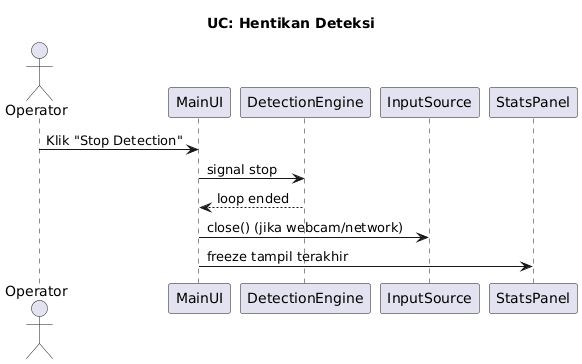

The diagram above was rendered by PlantUML. Its source (embedded in the PNG):
@startuml
title UC: Hentikan Deteksi

actor Operator
participant MainUI
participant DetectionEngine
participant InputSource
participant StatsPanel

Operator -> MainUI: Klik "Stop Detection"
MainUI -> DetectionEngine: signal stop
DetectionEngine --> MainUI: loop ended
MainUI -> InputSource: close() (jika webcam/network)
MainUI -> StatsPanel: freeze tampil terakhir
@enduml